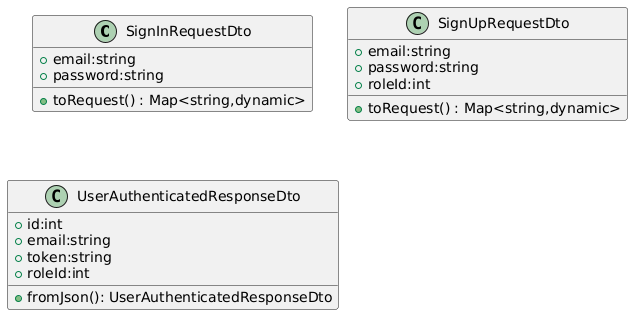

The diagram above was rendered by PlantUML. Its source (embedded in the PNG):
@startuml
class SignInRequestDto {
  +email:string
  +password:string
  +toRequest() : Map<string,dynamic>
}


class SignUpRequestDto {
  +email:string
  +password:string
  +roleId:int
  +toRequest() : Map<string,dynamic>
}

class UserAuthenticatedResponseDto{
  +id:int
  +email:string
  +token:string
  +roleId:int
  +fromJson(): UserAuthenticatedResponseDto
}
@enduml